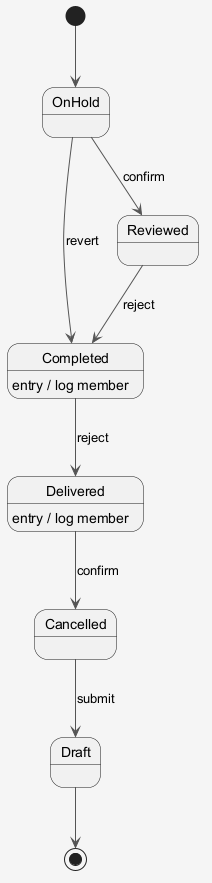

The diagram above was rendered by PlantUML. Its source (embedded in the PNG):
@startuml
skinparam shadowing false
skinparam backgroundColor #F5F5F5
skinparam ArrowColor #555555
[*] --> OnHold
OnHold --> Reviewed : confirm
Reviewed --> Completed : reject
Completed --> Delivered : reject
Completed : entry / log member
Delivered --> Cancelled : confirm
Delivered : entry / log member
Cancelled --> Draft : submit
OnHold --> Completed : revert
Draft --> [*]
@enduml